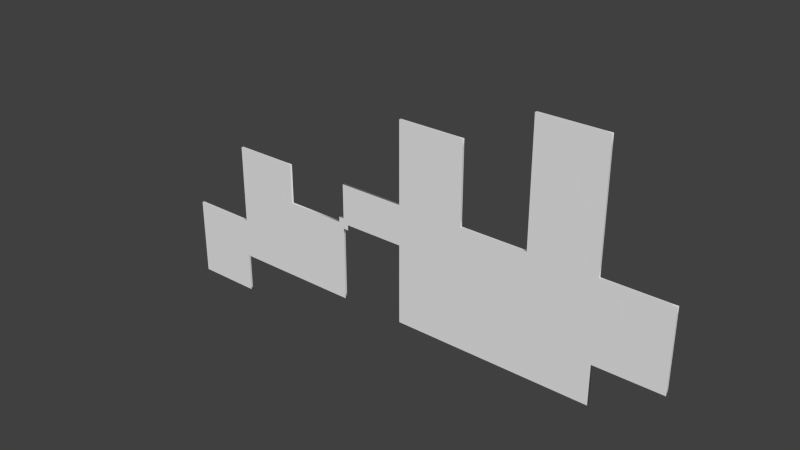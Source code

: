 # Source: map_live_area.blend  (saved by Blender 2.69.0; exported with 4.5.12 LTS)
import bpy
from mathutils import Matrix  # noqa: F401  (used for matrix-valued properties, if any)

bpy.ops.wm.read_factory_settings(use_empty=True)
scene = bpy.context.scene
scene.name = 'Scene'

# ---- collections
col_collection_1 = bpy.data.collections.new('Collection 1'); scene.collection.children.link(col_collection_1)

# ---- world
world_world = bpy.data.worlds.new('World'); scene.world = world_world
world_world.color = (0.05088, 0.05088, 0.05088)
world_world.use_sun_shadow = False
world_world.sun_shadow_jitter_overblur = 0.0
world_world.cycles.sampling_method = 'MANUAL'
world_world.cycles.sample_map_resolution = 256

# ---- meshes
me_mesh = bpy.data.meshes.new('Mesh')
me_mesh.from_pydata([(-44.56, 0.2499, -10.56), (-46.16, 0.2499, -10.56), (-47.87, 0.2499, -10.56), (-49.64, 0.2499, -10.56), (-51.41, 0.2499, -10.56), (-53.12, 0.2499, -10.56), (-54.72, 0.2499, -10.56), (-56.16, 0.2499, -10.56), (-57.37, 0.2499, -10.56), (-58.31, 0.2499, -10.56), (-58.91, 0.2499, -10.56), (-59.12, 0.2499, -10.56), (-59.12, 0.2499, -12.16), (-59.12, 0.2499, -13.76), (-59.12, 0.2499, -15.36), (-59.12, 0.2499, -16.96), (-59.12, 0.2499, -18.56), (-59.12, 0.2499, -20.16), (-59.12, 0.2499, -21.76), (-59.12, 0.2499, -23.36), (-59.12, 0.2499, -24.96), (-59.12, 0.2499, -26.56), (-59.12, 0.2499, -28.16), (-59.12, 0.2499, -29.76), (-43.12, 0.2499, -29.76), (-43.12, 0.2499, -28.9), (-43.12, 0.2499, -27.94), (-43.12, 0.2499, -26.91), (-43.12, 0.2499, -25.85), (-43.12, 0.2499, -24.79), (-43.12, 0.2499, -23.76), (-43.12, 0.2499, -22.8), (-43.12, 0.2499, -21.94), (-43.12, 0.2499, -21.21), (-43.12, 0.2499, -20.65), (-43.12, 0.2499, -20.29), (-43.12, 0.2499, -20.16), (-40.45, 0.2499, -20.16), (-37.79, 0.2499, -20.16), (-35.12, 0.2499, -20.16), (-32.45, 0.2499, -20.16), (-29.79, 0.2499, -20.16), (-27.12, 0.2499, -20.16), (-24.45, 0.2499, -20.16), (-21.79, 0.25, -20.16), (-19.12, 0.25, -20.16), (-16.45, 0.25, -20.16), (-13.79, 0.25, -20.16), (-11.12, 0.25, -20.16), (-11.12, 0.25, -18.67), (-11.12, 0.25, -17.18), (-11.12, 0.25, -15.69), (-11.12, 0.25, -14.19), (-11.12, 0.25, -12.7), (-11.12, 0.25, -11.21), (-11.12, 0.25, -9.716), (-11.12, 0.25, -8.224), (-11.12, 0.25, -6.731), (-11.12, 0.25, -5.239), (-11.12, 0.25, -3.746), (-11.12, 0.25, -2.254), (-9.83, 0.25, -2.254), (-9.83, 0.25, -0.9635), (-8.511, 0.25, -0.9635), (-7.038, 0.25, -0.9635), (-5.463, 0.25, -0.9635), (-3.837, 0.25, -0.9635), (-2.212, 0.25, -0.9635), (-0.6368, 0.25, -0.9635), (0.8359, 0.25, -0.9635), (2.155, 0.25, -0.9635), (3.27, 0.25, -0.9635), (4.13, 0.25, -0.9635), (4.684, 0.25, -0.9635), (4.879, 0.25, -0.9635), (4.879, 0.25, -2.563), (4.879, 0.25, -4.163), (4.879, 0.25, -5.763), (4.879, 0.25, -7.363), (4.879, 0.25, -8.963), (4.879, 0.25, -10.56), (4.879, 0.25, -12.16), (4.879, 0.25, -13.76), (4.879, 0.25, -15.36), (4.879, 0.25, -16.96), (4.879, 0.25, -18.56), (4.879, 0.25, -20.16), (8.879, 0.25, -20.16), (12.88, 0.25, -20.16), (16.88, 0.25, -20.16), (20.88, 0.25, -20.16), (24.88, 0.25, -20.16), (28.88, 0.25, -20.16), (32.88, 0.25, -20.16), (36.88, 0.25, -20.16), (40.88, 0.25, -20.16), (44.88, 0.25, -20.16), (48.88, 0.25, -20.16), (52.88, 0.25, -20.16), (52.88, 0.25, -10.56), (54.31, 0.25, -10.56), (55.92, 0.25, -10.56), (57.63, 0.25, -10.56), (59.4, 0.25, -10.56), (61.17, 0.25, -10.56), (62.88, 0.25, -10.56), (64.48, 0.25, -10.56), (65.92, 0.25, -10.56), (67.13, 0.25, -10.56), (68.06, 0.25, -10.56), (68.67, 0.25, -10.56), (68.88, 0.25, -10.56), (68.88, 0.25, -8.963), (68.88, 0.25, -7.363), (68.88, 0.25, -5.763), (68.88, 0.25, -4.163), (68.88, 0.25, -2.563), (68.88, 0.25, -0.9634), (68.88, 0.25, 0.6366), (68.88, 0.25, 2.237), (68.88, 0.25, 3.837), (68.88, 0.25, 5.437), (68.88, 0.25, 7.037), (68.88, 0.25, 8.637), (67.44, 0.25, 8.637), (65.84, 0.25, 8.637), (64.13, 0.25, 8.637), (62.36, 0.25, 8.637), (60.59, 0.25, 8.637), (58.88, 0.25, 8.637), (57.28, 0.25, 8.637), (55.84, 0.25, 8.637), (54.63, 0.25, 8.637), (53.69, 0.25, 8.637), (53.09, 0.25, 8.637), (52.88, 0.25, 8.637), (52.88, 0.25, 11.04), (52.88, 0.25, 13.44), (52.88, 0.25, 15.84), (52.88, 0.25, 18.24), (52.88, 0.25, 20.64), (52.88, 0.25, 23.04), (52.88, 0.25, 25.44), (52.88, 0.25, 27.84), (52.88, 0.25, 30.24), (52.88, 0.25, 32.64), (52.88, 0.25, 35.04), (52.88, 0.25, 37.44), (51.44, 0.25, 37.44), (49.84, 0.25, 37.44), (48.13, 0.25, 37.44), (46.36, 0.25, 37.44), (44.59, 0.25, 37.44), (42.88, 0.25, 37.44), (41.28, 0.25, 37.44), (39.84, 0.25, 37.44), (38.63, 0.25, 37.44), (37.69, 0.25, 37.44), (37.09, 0.25, 37.44), (36.88, 0.25, 37.44), (36.88, 0.25, 35.04), (36.88, 0.25, 32.64), (36.88, 0.25, 30.24), (36.88, 0.25, 27.84), (36.88, 0.25, 25.44), (36.88, 0.25, 23.04), (36.88, 0.25, 20.64), (36.88, 0.25, 18.24), (36.88, 0.25, 15.84), (36.88, 0.25, 13.44), (36.88, 0.25, 11.04), (36.88, 0.25, 8.637), (35.44, 0.25, 8.637), (33.84, 0.25, 8.637), (32.13, 0.25, 8.637), (30.36, 0.25, 8.637), (28.59, 0.25, 8.637), (26.88, 0.25, 8.637), (25.28, 0.25, 8.637), (23.84, 0.25, 8.637), (22.63, 0.25, 8.637), (21.69, 0.25, 8.637), (21.09, 0.25, 8.637), (20.88, 0.25, 8.637), (20.88, 0.25, 10.24), (20.88, 0.25, 11.84), (20.88, 0.25, 13.44), (20.88, 0.25, 15.04), (20.88, 0.25, 16.64), (20.88, 0.25, 18.24), (20.88, 0.25, 19.84), (20.88, 0.25, 21.44), (20.88, 0.25, 23.04), (20.88, 0.25, 24.64), (20.88, 0.25, 26.24), (20.88, 0.25, 27.84), (19.44, 0.25, 27.84), (17.84, 0.25, 27.84), (16.13, 0.25, 27.84), (14.36, 0.25, 27.84), (12.59, 0.25, 27.84), (10.88, 0.25, 27.84), (9.278, 0.25, 27.84), (7.842, 0.25, 27.84), (6.629, 0.25, 27.84), (5.694, 0.25, 27.84), (5.092, 0.25, 27.84), (4.879, 0.25, 27.84), (4.879, 0.25, 26.24), (4.879, 0.25, 24.64), (4.879, 0.25, 23.04), (4.879, 0.25, 21.44), (4.879, 0.25, 19.84), (4.879, 0.25, 18.24), (4.879, 0.25, 16.64), (4.879, 0.25, 15.04), (4.879, 0.25, 13.44), (4.879, 0.25, 11.84), (4.879, 0.25, 10.24), (4.879, 0.25, 8.637), (-11.12, 0.2499, 8.637), (-11.12, 0.25, 0.3271), (-12.41, 0.25, 0.3271), (-12.41, 0.25, -0.9635), (-27.12, 0.2499, -0.9635), (-27.12, 0.2499, 8.637), (-28.56, 0.2499, 8.637), (-30.16, 0.2499, 8.637), (-31.87, 0.2499, 8.637), (-33.64, 0.2499, 8.637), (-35.41, 0.2499, 8.637), (-37.12, 0.2499, 8.637), (-38.72, 0.2499, 8.637), (-40.16, 0.2499, 8.637), (-41.37, 0.2499, 8.637), (-42.31, 0.2499, 8.637), (-42.91, 0.2499, 8.637), (-43.12, 0.2499, 8.637), (-43.12, 0.2499, 7.037), (-43.12, 0.2499, 5.437), (-43.12, 0.2499, 3.837), (-43.12, 0.2499, 2.237), (-43.12, 0.2499, 0.6365), (-43.12, 0.2499, -0.9635), (-43.12, 0.2499, -2.563), (-43.12, 0.2499, -4.163), (-43.12, 0.2499, -5.763), (-43.12, 0.2499, -7.363), (-43.12, 0.2499, -8.963), (-43.12, 0.2499, -10.56), (-44.56, -0.25, -10.56), (-46.16, -0.25, -10.56), (-47.87, -0.25, -10.56), (-49.64, -0.25, -10.56), (-51.41, -0.25, -10.56), (-53.12, -0.25, -10.56), (-54.72, -0.25, -10.56), (-56.16, -0.25, -10.56), (-57.37, -0.25, -10.56), (-58.31, -0.25, -10.56), (-58.91, -0.25, -10.56), (-59.12, -0.25, -10.56), (-59.12, -0.25, -12.16), (-59.12, -0.25, -13.76), (-59.12, -0.25, -15.36), (-59.12, -0.25, -16.96), (-59.12, -0.25, -18.56), (-59.12, -0.25, -20.16), (-59.12, -0.25, -21.76), (-59.12, -0.25, -23.36), (-59.12, -0.25, -24.96), (-59.12, -0.25, -26.56), (-59.12, -0.25, -28.16), (-59.12, -0.25, -29.76), (-43.12, -0.25, -29.76), (-43.12, -0.25, -28.9), (-43.12, -0.25, -27.94), (-43.12, -0.25, -26.91), (-43.12, -0.25, -25.85), (-43.12, -0.25, -24.79), (-43.12, -0.25, -23.76), (-43.12, -0.25, -22.8), (-43.12, -0.25, -21.94), (-43.12, -0.25, -21.21), (-43.12, -0.25, -20.65), (-43.12, -0.25, -20.29), (-43.12, -0.25, -20.16), (-40.45, -0.25, -20.16), (-37.79, -0.25, -20.16), (-35.12, -0.25, -20.16), (-32.45, -0.25, -20.16), (-29.79, -0.25, -20.16), (-27.12, -0.25, -20.16), (-24.45, -0.25, -20.16), (-21.79, -0.25, -20.16), (-19.12, -0.25, -20.16), (-16.45, -0.25, -20.16), (-13.79, -0.25, -20.16), (-11.12, -0.25, -20.16), (-11.12, -0.25, -18.67), (-11.12, -0.25, -17.18), (-11.12, -0.25, -15.69), (-11.12, -0.25, -14.19), (-11.12, -0.25, -12.7), (-11.12, -0.25, -11.21), (-11.12, -0.25, -9.716), (-11.12, -0.25, -8.224), (-11.12, -0.25, -6.731), (-11.12, -0.25, -5.239), (-11.12, -0.25, -3.746), (-11.12, -0.25, -2.254), (-9.83, -0.25, -2.254), (-9.83, -0.25, -0.9635), (-8.511, -0.25, -0.9635), (-7.038, -0.25, -0.9635), (-5.463, -0.25, -0.9635), (-3.837, -0.25, -0.9635), (-2.212, -0.25, -0.9635), (-0.6368, -0.25, -0.9635), (0.8359, -0.25, -0.9635), (2.155, -0.25, -0.9635), (3.27, -0.25, -0.9635), (4.13, -0.25, -0.9635), (4.684, -0.25, -0.9635), (4.879, -0.25, -0.9635), (4.879, -0.25, -2.563), (4.879, -0.25, -4.163), (4.879, -0.25, -5.763), (4.879, -0.25, -7.363), (4.879, -0.25, -8.963), (4.879, -0.25, -10.56), (4.879, -0.25, -12.16), (4.879, -0.25, -13.76), (4.879, -0.25, -15.36), (4.879, -0.25, -16.96), (4.879, -0.25, -18.56), (4.879, -0.2499, -20.16), (8.879, -0.2499, -20.16), (12.88, -0.2499, -20.16), (16.88, -0.2499, -20.16), (20.88, -0.2499, -20.16), (24.88, -0.2499, -20.16), (28.88, -0.2499, -20.16), (32.88, -0.2499, -20.16), (36.88, -0.2499, -20.16), (40.88, -0.2499, -20.16), (44.88, -0.2499, -20.16), (48.88, -0.2499, -20.16), (52.88, -0.2499, -20.16), (52.88, -0.2499, -10.56), (54.31, -0.2499, -10.56), (55.92, -0.2499, -10.56), (57.63, -0.2499, -10.56), (59.4, -0.2499, -10.56), (61.17, -0.2499, -10.56), (62.88, -0.2499, -10.56), (64.48, -0.2499, -10.56), (65.92, -0.2499, -10.56), (67.13, -0.2499, -10.56), (68.06, -0.2499, -10.56), (68.67, -0.2499, -10.56), (68.88, -0.2499, -10.56), (68.88, -0.2499, -8.963), (68.88, -0.2499, -7.363), (68.88, -0.2499, -5.763), (68.88, -0.2499, -4.163), (68.88, -0.2499, -2.563), (68.88, -0.2499, -0.9634), (68.88, -0.2499, 0.6366), (68.88, -0.2499, 2.237), (68.88, -0.2499, 3.837), (68.88, -0.2499, 5.437), (68.88, -0.2499, 7.037), (68.88, -0.2499, 8.637), (67.44, -0.2499, 8.637), (65.84, -0.2499, 8.637), (64.13, -0.2499, 8.637), (62.36, -0.2499, 8.637), (60.59, -0.2499, 8.637), (58.88, -0.2499, 8.637), (57.28, -0.2499, 8.637), (55.84, -0.2499, 8.637), (54.63, -0.2499, 8.637), (53.69, -0.2499, 8.637), (53.09, -0.2499, 8.637), (52.88, -0.2499, 8.637), (52.88, -0.2499, 11.04), (52.88, -0.2499, 13.44), (52.88, -0.2499, 15.84), (52.88, -0.2499, 18.24), (52.88, -0.2499, 20.64), (52.88, -0.2499, 23.04), (52.88, -0.2499, 25.44), (52.88, -0.2499, 27.84), (52.88, -0.2499, 30.24), (52.88, -0.2499, 32.64), (52.88, -0.2499, 35.04), (52.88, -0.2499, 37.44), (51.44, -0.2499, 37.44), (49.84, -0.2499, 37.44), (48.13, -0.2499, 37.44), (46.36, -0.2499, 37.44), (44.59, -0.2499, 37.44), (42.88, -0.2499, 37.44), (41.28, -0.2499, 37.44), (39.84, -0.2499, 37.44), (38.63, -0.2499, 37.44), (37.69, -0.2499, 37.44), (37.09, -0.2499, 37.44), (36.88, -0.2499, 37.44), (36.88, -0.2499, 35.04), (36.88, -0.2499, 32.64), (36.88, -0.2499, 30.24), (36.88, -0.2499, 27.84), (36.88, -0.2499, 25.44), (36.88, -0.2499, 23.04), (36.88, -0.2499, 20.64), (36.88, -0.2499, 18.24), (36.88, -0.2499, 15.84), (36.88, -0.2499, 13.44), (36.88, -0.2499, 11.04), (36.88, -0.2499, 8.637), (35.44, -0.2499, 8.637), (33.84, -0.2499, 8.637), (32.13, -0.2499, 8.637), (30.36, -0.2499, 8.637), (28.59, -0.2499, 8.637), (26.88, -0.2499, 8.637), (25.28, -0.2499, 8.637), (23.84, -0.2499, 8.637), (22.63, -0.2499, 8.637), (21.69, -0.2499, 8.637), (21.09, -0.2499, 8.637), (20.88, -0.2499, 8.637), (20.88, -0.2499, 10.24), (20.88, -0.2499, 11.84), (20.88, -0.2499, 13.44), (20.88, -0.25, 15.04), (20.88, -0.25, 16.64), (20.88, -0.25, 18.24), (20.88, -0.25, 19.84), (20.88, -0.25, 21.44), (20.88, -0.25, 23.04), (20.88, -0.25, 24.64), (20.88, -0.25, 26.24), (20.88, -0.25, 27.84), (19.44, -0.25, 27.84), (17.84, -0.25, 27.84), (16.13, -0.25, 27.84), (14.36, -0.25, 27.84), (12.59, -0.25, 27.84), (10.88, -0.25, 27.84), (9.278, -0.25, 27.84), (7.842, -0.25, 27.84), (6.629, -0.25, 27.84), (5.694, -0.25, 27.84), (5.092, -0.25, 27.84), (4.879, -0.25, 27.84), (4.879, -0.25, 26.24), (4.879, -0.25, 24.64), (4.879, -0.25, 23.04), (4.879, -0.25, 21.44), (4.879, -0.25, 19.84), (4.879, -0.25, 18.24), (4.879, -0.25, 16.64), (4.879, -0.25, 15.04), (4.879, -0.25, 13.44), (4.879, -0.25, 11.84), (4.879, -0.25, 10.24), (4.879, -0.25, 8.637), (-11.12, -0.25, 8.637), (-11.12, -0.25, 0.3271), (-12.41, -0.25, 0.3271), (-12.41, -0.25, -0.9635), (-27.12, -0.25, -0.9635), (-27.12, -0.25, 8.637), (-28.56, -0.25, 8.637), (-30.16, -0.25, 8.637), (-31.87, -0.25, 8.637), (-33.64, -0.25, 8.637), (-35.41, -0.25, 8.637), (-37.12, -0.25, 8.637), (-38.72, -0.25, 8.637), (-40.16, -0.25, 8.637), (-41.37, -0.25, 8.637), (-42.31, -0.25, 8.637), (-42.91, -0.25, 8.637), (-43.12, -0.25, 8.637), (-43.12, -0.25, 7.037), (-43.12, -0.25, 5.437), (-43.12, -0.25, 3.837), (-43.12, -0.25, 2.237), (-43.12, -0.25, 0.6365), (-43.12, -0.25, -0.9635), (-43.12, -0.25, -2.563), (-43.12, -0.25, -4.163), (-43.12, -0.25, -5.763), (-43.12, -0.25, -7.363), (-43.12, -0.25, -8.963), (-43.12, -0.25, -10.56), (-44.56, -0.25, -10.56), (-44.56, 0.2499, -10.56), (-46.16, -0.25, -10.56), (-46.16, 0.2499, -10.56), (-47.87, -0.25, -10.56), (-47.87, 0.2499, -10.56), (-49.64, -0.25, -10.56), (-49.64, 0.2499, -10.56), (-51.41, -0.25, -10.56), (-51.41, 0.2499, -10.56), (-53.12, -0.25, -10.56), (-53.12, 0.2499, -10.56), (-54.72, -0.25, -10.56), (-54.72, 0.2499, -10.56), (-56.16, -0.25, -10.56), (-56.16, 0.2499, -10.56), (-57.37, -0.25, -10.56), (-57.37, 0.2499, -10.56), (-58.31, -0.25, -10.56), (-58.31, 0.2499, -10.56), (-58.91, -0.25, -10.56), (-58.91, 0.2499, -10.56), (-59.12, -0.25, -10.56), (-59.12, 0.2499, -10.56), (-59.12, -0.25, -12.16), (-59.12, 0.2499, -12.16), (-59.12, -0.25, -13.76), (-59.12, 0.2499, -13.76), (-59.12, -0.25, -15.36), (-59.12, 0.2499, -15.36), (-59.12, -0.25, -16.96), (-59.12, 0.2499, -16.96), (-59.12, -0.25, -18.56), (-59.12, 0.2499, -18.56), (-59.12, -0.25, -20.16), (-59.12, 0.2499, -20.16), (-59.12, -0.25, -21.76), (-59.12, 0.2499, -21.76), (-59.12, -0.25, -23.36), (-59.12, 0.2499, -23.36), (-59.12, -0.25, -24.96), (-59.12, 0.2499, -24.96), (-59.12, -0.25, -26.56), (-59.12, 0.2499, -26.56), (-59.12, -0.25, -28.16), (-59.12, 0.2499, -28.16), (-59.12, -0.25, -29.76), (-59.12, 0.2499, -29.76), (-43.12, -0.25, -29.76), (-43.12, 0.2499, -29.76), (-43.12, -0.25, -28.9), (-43.12, 0.2499, -28.9), (-43.12, -0.25, -27.94), (-43.12, 0.2499, -27.94), (-43.12, -0.25, -26.91), (-43.12, 0.2499, -26.91), (-43.12, -0.25, -25.85), (-43.12, 0.2499, -25.85), (-43.12, -0.25, -24.79), (-43.12, 0.2499, -24.79), (-43.12, -0.25, -23.76), (-43.12, 0.2499, -23.76), (-43.12, -0.25, -22.8), (-43.12, 0.2499, -22.8), (-43.12, -0.25, -21.94), (-43.12, 0.2499, -21.94), (-43.12, -0.25, -21.21), (-43.12, 0.2499, -21.21), (-43.12, -0.25, -20.65), (-43.12, 0.2499, -20.65), (-43.12, -0.25, -20.29), (-43.12, 0.2499, -20.29), (-43.12, -0.25, -20.16), (-43.12, 0.2499, -20.16), (-40.45, -0.25, -20.16), (-40.45, 0.2499, -20.16), (-37.79, -0.25, -20.16), (-37.79, 0.2499, -20.16), (-35.12, -0.25, -20.16), (-35.12, 0.2499, -20.16), (-32.45, -0.25, -20.16), (-32.45, 0.2499, -20.16), (-29.79, -0.25, -20.16), (-29.79, 0.2499, -20.16), (-27.12, -0.25, -20.16), (-27.12, 0.2499, -20.16), (-24.45, -0.25, -20.16), (-24.45, 0.2499, -20.16), (-21.79, -0.25, -20.16), (-21.79, 0.25, -20.16), (-19.12, -0.25, -20.16), (-19.12, 0.25, -20.16), (-16.45, -0.25, -20.16), (-16.45, 0.25, -20.16), (-13.79, -0.25, -20.16), (-13.79, 0.25, -20.16), (-11.12, -0.25, -20.16), (-11.12, 0.25, -20.16), (-11.12, -0.25, -18.67), (-11.12, 0.25, -18.67), (-11.12, -0.25, -17.18), (-11.12, 0.25, -17.18), (-11.12, -0.25, -15.69), (-11.12, 0.25, -15.69), (-11.12, -0.25, -14.19), (-11.12, 0.25, -14.19), (-11.12, -0.25, -12.7), (-11.12, 0.25, -12.7), (-11.12, -0.25, -11.21), (-11.12, 0.25, -11.21), (-11.12, -0.25, -9.716), (-11.12, 0.25, -9.716), (-11.12, -0.25, -8.224), (-11.12, 0.25, -8.224), (-11.12, -0.25, -6.731), (-11.12, 0.25, -6.731), (-11.12, -0.25, -5.239), (-11.12, 0.25, -5.239), (-11.12, -0.25, -3.746), (-11.12, 0.25, -3.746), (-11.12, -0.25, -2.254), (-11.12, 0.25, -2.254), (-9.83, -0.25, -2.254), (-9.83, 0.25, -2.254), (-9.83, -0.25, -0.9635), (-9.83, 0.25, -0.9635), (-8.511, -0.25, -0.9635), (-8.511, 0.25, -0.9635), (-7.038, -0.25, -0.9635), (-7.038, 0.25, -0.9635), (-5.463, -0.25, -0.9635), (-5.463, 0.25, -0.9635), (-3.837, -0.25, -0.9635), (-3.837, 0.25, -0.9635), (-2.212, -0.25, -0.9635), (-2.212, 0.25, -0.9635), (-0.6368, -0.25, -0.9635), (-0.6368, 0.25, -0.9635), (0.8359, -0.25, -0.9635), (0.8359, 0.25, -0.9635), (2.155, -0.25, -0.9635), (2.155, 0.25, -0.9635), (3.27, -0.25, -0.9635), (3.27, 0.25, -0.9635), (4.13, -0.25, -0.9635), (4.13, 0.25, -0.9635), (4.684, -0.25, -0.9635), (4.684, 0.25, -0.9635), (4.879, -0.25, -0.9635), (4.879, 0.25, -0.9635), (4.879, -0.25, -2.563), (4.879, 0.25, -2.563), (4.879, -0.25, -4.163), (4.879, 0.25, -4.163), (4.879, -0.25, -5.763), (4.879, 0.25, -5.763), (4.879, -0.25, -7.363), (4.879, 0.25, -7.363), (4.879, -0.25, -8.963), (4.879, 0.25, -8.963), (4.879, -0.25, -10.56), (4.879, 0.25, -10.56), (4.879, -0.25, -12.16), (4.879, 0.25, -12.16), (4.879, -0.25, -13.76), (4.879, 0.25, -13.76), (4.879, -0.25, -15.36), (4.879, 0.25, -15.36), (4.879, -0.25, -16.96), (4.879, 0.25, -16.96), (4.879, -0.25, -18.56), (4.879, 0.25, -18.56), (4.879, -0.2499, -20.16), (4.879, 0.25, -20.16), (8.879, -0.2499, -20.16), (8.879, 0.25, -20.16), (12.88, -0.2499, -20.16), (12.88, 0.25, -20.16), (16.88, -0.2499, -20.16), (16.88, 0.25, -20.16), (20.88, -0.2499, -20.16), (20.88, 0.25, -20.16), (24.88, -0.2499, -20.16), (24.88, 0.25, -20.16), (28.88, -0.2499, -20.16), (28.88, 0.25, -20.16), (32.88, -0.2499, -20.16), (32.88, 0.25, -20.16), (36.88, -0.2499, -20.16), (36.88, 0.25, -20.16), (40.88, -0.2499, -20.16), (40.88, 0.25, -20.16), (44.88, -0.2499, -20.16), (44.88, 0.25, -20.16), (48.88, -0.2499, -20.16), (48.88, 0.25, -20.16), (52.88, -0.2499, -20.16), (52.88, 0.25, -20.16), (52.88, -0.2499, -10.56), (52.88, 0.25, -10.56), (54.31, -0.2499, -10.56), (54.31, 0.25, -10.56), (55.92, -0.2499, -10.56), (55.92, 0.25, -10.56), (57.63, -0.2499, -10.56), (57.63, 0.25, -10.56), (59.4, -0.2499, -10.56), (59.4, 0.25, -10.56), (61.17, -0.2499, -10.56), (61.17, 0.25, -10.56), (62.88, -0.2499, -10.56), (62.88, 0.25, -10.56), (64.48, -0.2499, -10.56), (64.48, 0.25, -10.56), (65.92, -0.2499, -10.56), (65.92, 0.25, -10.56), (67.13, -0.2499, -10.56), (67.13, 0.25, -10.56), (68.06, -0.2499, -10.56), (68.06, 0.25, -10.56), (68.67, -0.2499, -10.56), (68.67, 0.25, -10.56), (68.88, -0.2499, -10.56), (68.88, 0.25, -10.56), (68.88, -0.2499, -8.963), (68.88, 0.25, -8.963), (68.88, -0.2499, -7.363), (68.88, 0.25, -7.363), (68.88, -0.2499, -5.763), (68.88, 0.25, -5.763), (68.88, -0.2499, -4.163), (68.88, 0.25, -4.163), (68.88, -0.2499, -2.563), (68.88, 0.25, -2.563), (68.88, -0.2499, -0.9634), (68.88, 0.25, -0.9634), (68.88, -0.2499, 0.6366), (68.88, 0.25, 0.6366), (68.88, -0.2499, 2.237), (68.88, 0.25, 2.237), (68.88, -0.2499, 3.837), (68.88, 0.25, 3.837), (68.88, -0.2499, 5.437), (68.88, 0.25, 5.437), (68.88, -0.2499, 7.037), (68.88, 0.25, 7.037), (68.88, -0.2499, 8.637), (68.88, 0.25, 8.637), (67.44, -0.2499, 8.637), (67.44, 0.25, 8.637), (65.84, -0.2499, 8.637), (65.84, 0.25, 8.637), (64.13, -0.2499, 8.637), (64.13, 0.25, 8.637), (62.36, -0.2499, 8.637), (62.36, 0.25, 8.637), (60.59, -0.2499, 8.637), (60.59, 0.25, 8.637), (58.88, -0.2499, 8.637), (58.88, 0.25, 8.637), (57.28, -0.2499, 8.637), (57.28, 0.25, 8.637), (55.84, -0.2499, 8.637), (55.84, 0.25, 8.637), (54.63, -0.2499, 8.637), (54.63, 0.25, 8.637), (53.69, -0.2499, 8.637), (53.69, 0.25, 8.637), (53.09, -0.2499, 8.637), (53.09, 0.25, 8.637), (52.88, -0.2499, 8.637), (52.88, 0.25, 8.637), (52.88, -0.2499, 11.04), (52.88, 0.25, 11.04), (52.88, -0.2499, 13.44), (52.88, 0.25, 13.44), (52.88, -0.2499, 15.84), (52.88, 0.25, 15.84), (52.88, -0.2499, 18.24), (52.88, 0.25, 18.24), (52.88, -0.2499, 20.64), (52.88, 0.25, 20.64), (52.88, -0.2499, 23.04), (52.88, 0.25, 23.04), (52.88, -0.2499, 25.44), (52.88, 0.25, 25.44), (52.88, -0.2499, 27.84), (52.88, 0.25, 27.84), (52.88, -0.2499, 30.24), (52.88, 0.25, 30.24), (52.88, -0.2499, 32.64), (52.88, 0.25, 32.64), (52.88, -0.2499, 35.04), (52.88, 0.25, 35.04), (52.88, -0.2499, 37.44), (52.88, 0.25, 37.44), (51.44, -0.2499, 37.44), (51.44, 0.25, 37.44), (49.84, -0.2499, 37.44), (49.84, 0.25, 37.44), (48.13, -0.2499, 37.44), (48.13, 0.25, 37.44), (46.36, -0.2499, 37.44), (46.36, 0.25, 37.44), (44.59, -0.2499, 37.44), (44.59, 0.25, 37.44), (42.88, -0.2499, 37.44), (42.88, 0.25, 37.44), (41.28, -0.2499, 37.44), (41.28, 0.25, 37.44), (39.84, -0.2499, 37.44), (39.84, 0.25, 37.44), (38.63, -0.2499, 37.44), (38.63, 0.25, 37.44), (37.69, -0.2499, 37.44), (37.69, 0.25, 37.44), (37.09, -0.2499, 37.44), (37.09, 0.25, 37.44), (36.88, -0.2499, 37.44), (36.88, 0.25, 37.44), (36.88, -0.2499, 35.04), (36.88, 0.25, 35.04), (36.88, -0.2499, 32.64), (36.88, 0.25, 32.64), (36.88, -0.2499, 30.24), (36.88, 0.25, 30.24), (36.88, -0.2499, 27.84), (36.88, 0.25, 27.84), (36.88, -0.2499, 25.44), (36.88, 0.25, 25.44), (36.88, -0.2499, 23.04), (36.88, 0.25, 23.04), (36.88, -0.2499, 20.64), (36.88, 0.25, 20.64), (36.88, -0.2499, 18.24), (36.88, 0.25, 18.24), (36.88, -0.2499, 15.84), (36.88, 0.25, 15.84), (36.88, -0.2499, 13.44), (36.88, 0.25, 13.44), (36.88, -0.2499, 11.04), (36.88, 0.25, 11.04), (36.88, -0.2499, 8.637), (36.88, 0.25, 8.637), (35.44, -0.2499, 8.637), (35.44, 0.25, 8.637), (33.84, -0.2499, 8.637), (33.84, 0.25, 8.637), (32.13, -0.2499, 8.637), (32.13, 0.25, 8.637), (30.36, -0.2499, 8.637), (30.36, 0.25, 8.637), (28.59, -0.2499, 8.637), (28.59, 0.25, 8.637), (26.88, -0.2499, 8.637), (26.88, 0.25, 8.637), (25.28, -0.2499, 8.637), (25.28, 0.25, 8.637), (23.84, -0.2499, 8.637), (23.84, 0.25, 8.637), (22.63, -0.2499, 8.637), (22.63, 0.25, 8.637), (21.69, -0.2499, 8.637), (21.69, 0.25, 8.637), (21.09, -0.2499, 8.637), (21.09, 0.25, 8.637), (20.88, -0.2499, 8.637), (20.88, 0.25, 8.637), (20.88, -0.2499, 10.24), (20.88, 0.25, 10.24), (20.88, -0.2499, 11.84), (20.88, 0.25, 11.84), (20.88, -0.2499, 13.44), (20.88, 0.25, 13.44), (20.88, -0.25, 15.04), (20.88, 0.25, 15.04), (20.88, -0.25, 16.64), (20.88, 0.25, 16.64), (20.88, -0.25, 18.24), (20.88, 0.25, 18.24), (20.88, -0.25, 19.84), (20.88, 0.25, 19.84), (20.88, -0.25, 21.44), (20.88, 0.25, 21.44), (20.88, -0.25, 23.04), (20.88, 0.25, 23.04), (20.88, -0.25, 24.64), (20.88, 0.25, 24.64), (20.88, -0.25, 26.24), (20.88, 0.25, 26.24), (20.88, -0.25, 27.84), (20.88, 0.25, 27.84), (19.44, -0.25, 27.84), (19.44, 0.25, 27.84), (17.84, -0.25, 27.84), (17.84, 0.25, 27.84), (16.13, -0.25, 27.84), (16.13, 0.25, 27.84), (14.36, -0.25, 27.84), (14.36, 0.25, 27.84), (12.59, -0.25, 27.84), (12.59, 0.25, 27.84), (10.88, -0.25, 27.84), (10.88, 0.25, 27.84), (9.278, -0.25, 27.84), (9.278, 0.25, 27.84), (7.842, -0.25, 27.84), (7.842, 0.25, 27.84), (6.629, -0.25, 27.84), (6.629, 0.25, 27.84), (5.694, -0.25, 27.84), (5.694, 0.25, 27.84), (5.092, -0.25, 27.84), (5.092, 0.25, 27.84), (4.879, -0.25, 27.84), (4.879, 0.25, 27.84), (4.879, -0.25, 26.24), (4.879, 0.25, 26.24), (4.879, -0.25, 24.64), (4.879, 0.25, 24.64), (4.879, -0.25, 23.04), (4.879, 0.25, 23.04), (4.879, -0.25, 21.44), (4.879, 0.25, 21.44), (4.879, -0.25, 19.84), (4.879, 0.25, 19.84), (4.879, -0.25, 18.24), (4.879, 0.25, 18.24), (4.879, -0.25, 16.64), (4.879, 0.25, 16.64), (4.879, -0.25, 15.04), (4.879, 0.25, 15.04), (4.879, -0.25, 13.44), (4.879, 0.25, 13.44), (4.879, -0.25, 11.84), (4.879, 0.25, 11.84), (4.879, -0.25, 10.24), (4.879, 0.25, 10.24), (4.879, -0.25, 8.637), (4.879, 0.25, 8.637), (-11.12, -0.25, 8.637), (-11.12, 0.2499, 8.637), (-11.12, -0.25, 0.3271), (-11.12, 0.25, 0.3271), (-12.41, -0.25, 0.3271), (-12.41, 0.25, 0.3271), (-12.41, -0.25, -0.9635), (-12.41, 0.25, -0.9635), (-27.12, -0.25, -0.9635), (-27.12, 0.2499, -0.9635), (-27.12, -0.25, 8.637), (-27.12, 0.2499, 8.637), (-28.56, -0.25, 8.637), (-28.56, 0.2499, 8.637), (-30.16, -0.25, 8.637), (-30.16, 0.2499, 8.637), (-31.87, -0.25, 8.637), (-31.87, 0.2499, 8.637), (-33.64, -0.25, 8.637), (-33.64, 0.2499, 8.637), (-35.41, -0.25, 8.637), (-35.41, 0.2499, 8.637), (-37.12, -0.25, 8.637), (-37.12, 0.2499, 8.637), (-38.72, -0.25, 8.637), (-38.72, 0.2499, 8.637), (-40.16, -0.25, 8.637), (-40.16, 0.2499, 8.637), (-41.37, -0.25, 8.637), (-41.37, 0.2499, 8.637), (-42.31, -0.25, 8.637), (-42.31, 0.2499, 8.637), (-42.91, -0.25, 8.637), (-42.91, 0.2499, 8.637), (-43.12, -0.25, 8.637), (-43.12, 0.2499, 8.637), (-43.12, -0.25, 7.037), (-43.12, 0.2499, 7.037), (-43.12, -0.25, 5.437), (-43.12, 0.2499, 5.437), (-43.12, -0.25, 3.837), (-43.12, 0.2499, 3.837), (-43.12, -0.25, 2.237), (-43.12, 0.2499, 2.237), (-43.12, -0.25, 0.6365), (-43.12, 0.2499, 0.6365), (-43.12, -0.25, -0.9635), (-43.12, 0.2499, -0.9635), (-43.12, -0.25, -2.563), (-43.12, 0.2499, -2.563), (-43.12, -0.25, -4.163), (-43.12, 0.2499, -4.163), (-43.12, -0.25, -5.763), (-43.12, 0.2499, -5.763), (-43.12, -0.25, -7.363), (-43.12, 0.2499, -7.363), (-43.12, -0.25, -8.963), (-43.12, 0.2499, -8.963), (-43.12, -0.25, -10.56), (-43.12, 0.2499, -10.56)], [], [(146, 148, 147), (146, 149, 148), (146, 150, 149), (146, 151, 150), (146, 152, 151), (146, 153, 152), (146, 154, 153), (146, 155, 154), (146, 156, 155), (146, 157, 156), (146, 158, 157), (146, 159, 158), (146, 160, 159), (146, 161, 160), (145, 161, 146), (145, 162, 161), (144, 162, 145), (144, 163, 162), (143, 163, 144), (143, 164, 163), (194, 196, 195), (194, 197, 196), (194, 198, 197), (194, 199, 198), (194, 200, 199), (194, 201, 200), (194, 202, 201), (194, 203, 202), (194, 204, 203), (194, 205, 204), (194, 206, 205), (194, 207, 206), (194, 208, 207), (142, 164, 143), (193, 208, 194), (193, 209, 208), (142, 165, 164), (141, 165, 142), (192, 209, 193), (192, 210, 209), (141, 166, 165), (140, 166, 141), (191, 210, 192), (191, 211, 210), (190, 211, 191), (190, 212, 211), (140, 167, 166), (139, 167, 140), (189, 212, 190), (189, 213, 212), (188, 213, 189), (139, 168, 167), (188, 214, 213), (138, 168, 139), (187, 214, 188), (187, 215, 214), (138, 169, 168), (137, 169, 138), (186, 215, 187), (186, 216, 215), (185, 216, 186), (185, 217, 216), (137, 170, 169), (136, 170, 137), (184, 217, 185), (184, 218, 217), (136, 171, 170), (135, 171, 136), (183, 218, 184), (183, 219, 218), (122, 124, 123), (122, 125, 124), (122, 126, 125), (122, 127, 126), (122, 128, 127), (122, 129, 128), (122, 130, 129), (122, 131, 130), (122, 132, 131), (122, 133, 132), (122, 134, 133), (122, 135, 134), (122, 171, 135), (122, 172, 171), (122, 173, 172), (122, 174, 173), (122, 175, 174), (122, 176, 175), (122, 177, 176), (122, 178, 177), (122, 179, 178), (122, 180, 179), (122, 181, 180), (122, 182, 181), (122, 183, 182), (122, 219, 183), (122, 220, 219), (122, 221, 220), (224, 226, 225), (224, 227, 226), (224, 228, 227), (224, 229, 228), (224, 230, 229), (224, 231, 230), (224, 232, 231), (224, 233, 232), (224, 234, 233), (224, 235, 234), (224, 236, 235), (224, 237, 236), (224, 238, 237), (121, 221, 122), (224, 239, 238), (120, 221, 121), (224, 240, 239), (119, 221, 120), (224, 241, 240), (118, 221, 119), (224, 242, 241), (117, 221, 118), (224, 243, 242), (117, 222, 221), (117, 223, 222), (116, 74, 117), (74, 223, 117), (224, 244, 243), (116, 75, 74), (73, 223, 74), (72, 223, 73), (71, 223, 72), (70, 223, 71), (69, 223, 70), (68, 223, 69), (67, 223, 68), (66, 223, 67), (65, 223, 66), (64, 223, 65), (63, 223, 64), (62, 223, 63), (61, 223, 62), (61, 224, 223), (61, 60, 224), (60, 244, 224), (59, 244, 60), (115, 75, 116), (115, 76, 75), (59, 245, 244), (58, 245, 59), (114, 76, 115), (114, 77, 76), (58, 246, 245), (57, 246, 58), (113, 77, 114), (113, 78, 77), (57, 247, 246), (56, 247, 57), (112, 78, 113), (112, 79, 78), (56, 248, 247), (55, 248, 56), (111, 79, 112), (111, 110, 79), (110, 106, 79), (106, 105, 79), (105, 104, 79), (104, 103, 79), (103, 102, 79), (102, 101, 79), (101, 100, 79), (100, 99, 79), (99, 80, 79), (55, 249, 248), (54, 249, 55), (109, 106, 110), (108, 106, 109), (107, 106, 108), (98, 80, 99), (54, 0, 249), (98, 81, 80), (54, 1, 0), (54, 2, 1), (54, 3, 2), (54, 4, 3), (54, 5, 4), (54, 6, 5), (54, 7, 6), (54, 8, 7), (54, 9, 8), (54, 10, 9), (54, 11, 10), (54, 12, 11), (53, 12, 54), (98, 82, 81), (53, 13, 12), (52, 13, 53), (98, 83, 82), (52, 14, 13), (51, 14, 52), (98, 84, 83), (51, 15, 14), (50, 15, 51), (98, 85, 84), (50, 16, 15), (49, 16, 50), (98, 86, 85), (49, 17, 16), (48, 17, 49), (97, 86, 98), (96, 86, 97), (95, 86, 96), (94, 86, 95), (93, 86, 94), (92, 86, 93), (91, 86, 92), (90, 86, 91), (89, 86, 90), (88, 86, 89), (87, 86, 88), (48, 47, 17), (47, 46, 17), (46, 45, 17), (45, 44, 17), (44, 39, 17), (39, 38, 17), (38, 37, 17), (37, 36, 17), (36, 18, 17), (43, 39, 44), (42, 39, 43), (41, 39, 42), (40, 39, 41), (35, 18, 36), (34, 18, 35), (33, 18, 34), (32, 18, 33), (32, 19, 18), (31, 19, 32), (30, 19, 31), (30, 20, 19), (29, 20, 30), (28, 20, 29), (28, 21, 20), (27, 21, 28), (27, 22, 21), (26, 22, 27), (25, 22, 26), (25, 23, 22), (24, 23, 25), (398, 396, 397), (399, 396, 398), (400, 396, 399), (401, 396, 400), (402, 396, 401), (403, 396, 402), (404, 396, 403), (405, 396, 404), (406, 396, 405), (407, 396, 406), (408, 396, 407), (409, 396, 408), (410, 396, 409), (411, 396, 410), (411, 395, 396), (412, 395, 411), (412, 394, 395), (413, 394, 412), (413, 393, 394), (414, 393, 413), (446, 444, 445), (447, 444, 446), (448, 444, 447), (449, 444, 448), (450, 444, 449), (451, 444, 450), (452, 444, 451), (453, 444, 452), (454, 444, 453), (455, 444, 454), (456, 444, 455), (457, 444, 456), (458, 444, 457), (414, 392, 393), (458, 443, 444), (459, 443, 458), (415, 392, 414), (415, 391, 392), (459, 442, 443), (460, 442, 459), (416, 391, 415), (416, 390, 391), (460, 441, 442), (461, 441, 460), (461, 440, 441), (462, 440, 461), (417, 390, 416), (417, 389, 390), (462, 439, 440), (463, 439, 462), (463, 438, 439), (418, 389, 417), (464, 438, 463), (418, 388, 389), (464, 437, 438), (465, 437, 464), (419, 388, 418), (419, 387, 388), (465, 436, 437), (466, 436, 465), (466, 435, 436), (467, 435, 466), (420, 387, 419), (420, 386, 387), (467, 434, 435), (468, 434, 467), (421, 386, 420), (421, 385, 386), (468, 433, 434), (469, 433, 468), (374, 372, 373), (375, 372, 374), (376, 372, 375), (377, 372, 376), (378, 372, 377), (379, 372, 378), (380, 372, 379), (381, 372, 380), (382, 372, 381), (383, 372, 382), (384, 372, 383), (385, 372, 384), (421, 372, 385), (422, 372, 421), (423, 372, 422), (424, 372, 423), (425, 372, 424), (426, 372, 425), (427, 372, 426), (428, 372, 427), (429, 372, 428), (430, 372, 429), (431, 372, 430), (432, 372, 431), (433, 372, 432), (469, 372, 433), (470, 372, 469), (471, 372, 470), (476, 474, 475), (477, 474, 476), (478, 474, 477), (479, 474, 478), (480, 474, 479), (481, 474, 480), (482, 474, 481), (483, 474, 482), (484, 474, 483), (485, 474, 484), (486, 474, 485), (487, 474, 486), (488, 474, 487), (471, 371, 372), (489, 474, 488), (471, 370, 371), (490, 474, 489), (471, 369, 370), (491, 474, 490), (471, 368, 369), (492, 474, 491), (471, 367, 368), (493, 474, 492), (472, 367, 471), (473, 367, 472), (324, 366, 367), (473, 324, 367), (494, 474, 493), (325, 366, 324), (473, 323, 324), (473, 322, 323), (473, 321, 322), (473, 320, 321), (473, 319, 320), (473, 318, 319), (473, 317, 318), (473, 316, 317), (473, 315, 316), (473, 314, 315), (473, 313, 314), (473, 312, 313), (473, 311, 312), (474, 311, 473), (310, 311, 474), (494, 310, 474), (494, 309, 310), (325, 365, 366), (326, 365, 325), (495, 309, 494), (495, 308, 309), (326, 364, 365), (327, 364, 326), (496, 308, 495), (496, 307, 308), (327, 363, 364), (328, 363, 327), (497, 307, 496), (497, 306, 307), (328, 362, 363), (329, 362, 328), (498, 306, 497), (498, 305, 306), (329, 361, 362), (360, 361, 329), (356, 360, 329), (355, 356, 329), (354, 355, 329), (353, 354, 329), (352, 353, 329), (351, 352, 329), (350, 351, 329), (349, 350, 329), (330, 349, 329), (499, 305, 498), (499, 304, 305), (356, 359, 360), (356, 358, 359), (356, 357, 358), (330, 348, 349), (250, 304, 499), (331, 348, 330), (251, 304, 250), (252, 304, 251), (253, 304, 252), (254, 304, 253), (255, 304, 254), (256, 304, 255), (257, 304, 256), (258, 304, 257), (259, 304, 258), (260, 304, 259), (261, 304, 260), (262, 304, 261), (262, 303, 304), (332, 348, 331), (263, 303, 262), (263, 302, 303), (333, 348, 332), (264, 302, 263), (264, 301, 302), (334, 348, 333), (265, 301, 264), (265, 300, 301), (335, 348, 334), (266, 300, 265), (266, 299, 300), (336, 348, 335), (267, 299, 266), (267, 298, 299), (336, 347, 348), (336, 346, 347), (336, 345, 346), (336, 344, 345), (336, 343, 344), (336, 342, 343), (336, 341, 342), (336, 340, 341), (336, 339, 340), (336, 338, 339), (336, 337, 338), (297, 298, 267), (296, 297, 267), (295, 296, 267), (294, 295, 267), (289, 294, 267), (288, 289, 267), (287, 288, 267), (286, 287, 267), (268, 286, 267), (289, 293, 294), (289, 292, 293), (289, 291, 292), (289, 290, 291), (268, 285, 286), (268, 284, 285), (268, 283, 284), (268, 282, 283), (269, 282, 268), (269, 281, 282), (269, 280, 281), (270, 280, 269), (270, 279, 280), (270, 278, 279), (271, 278, 270), (271, 277, 278), (272, 277, 271), (272, 276, 277), (272, 275, 276), (273, 275, 272), (273, 274, 275), (501, 503, 502, 500), (503, 505, 504, 502), (505, 507, 506, 504), (507, 509, 508, 506), (509, 511, 510, 508), (511, 513, 512, 510), (513, 515, 514, 512), (515, 517, 516, 514), (517, 519, 518, 516), (519, 521, 520, 518), (521, 523, 522, 520), (523, 525, 524, 522), (525, 527, 526, 524), (527, 529, 528, 526), (529, 531, 530, 528), (531, 533, 532, 530), (533, 535, 534, 532), (535, 537, 536, 534), (537, 539, 538, 536), (539, 541, 540, 538), (541, 543, 542, 540), (543, 545, 544, 542), (545, 547, 546, 544), (547, 549, 548, 546), (549, 551, 550, 548), (551, 553, 552, 550), (553, 555, 554, 552), (555, 557, 556, 554), (557, 559, 558, 556), (559, 561, 560, 558), (561, 563, 562, 560), (563, 565, 564, 562), (565, 567, 566, 564), (567, 569, 568, 566), (569, 571, 570, 568), (571, 573, 572, 570), (573, 575, 574, 572), (575, 577, 576, 574), (577, 579, 578, 576), (579, 581, 580, 578), (581, 583, 582, 580), (583, 585, 584, 582), (585, 587, 586, 584), (587, 589, 588, 586), (589, 591, 590, 588), (591, 593, 592, 590), (593, 595, 594, 592), (595, 597, 596, 594), (597, 599, 598, 596), (599, 601, 600, 598), (601, 603, 602, 600), (603, 605, 604, 602), (605, 607, 606, 604), (607, 609, 608, 606), (609, 611, 610, 608), (611, 613, 612, 610), (613, 615, 614, 612), (615, 617, 616, 614), (617, 619, 618, 616), (619, 621, 620, 618), (621, 623, 622, 620), (623, 625, 624, 622), (625, 627, 626, 624), (627, 629, 628, 626), (629, 631, 630, 628), (631, 633, 632, 630), (633, 635, 634, 632), (635, 637, 636, 634), (637, 639, 638, 636), (639, 641, 640, 638), (641, 643, 642, 640), (643, 645, 644, 642), (645, 647, 646, 644), (647, 649, 648, 646), (649, 651, 650, 648), (651, 653, 652, 650), (653, 655, 654, 652), (655, 657, 656, 654), (657, 659, 658, 656), (659, 661, 660, 658), (661, 663, 662, 660), (663, 665, 664, 662), (665, 667, 666, 664), (667, 669, 668, 666), (669, 671, 670, 668), (671, 673, 672, 670), (673, 675, 674, 672), (675, 677, 676, 674), (677, 679, 678, 676), (679, 681, 680, 678), (681, 683, 682, 680), (683, 685, 684, 682), (685, 687, 686, 684), (687, 689, 688, 686), (689, 691, 690, 688), (691, 693, 692, 690), (693, 695, 694, 692), (695, 697, 696, 694), (697, 699, 698, 696), (699, 701, 700, 698), (701, 703, 702, 700), (703, 705, 704, 702), (705, 707, 706, 704), (707, 709, 708, 706), (709, 711, 710, 708), (711, 713, 712, 710), (713, 715, 714, 712), (715, 717, 716, 714), (717, 719, 718, 716), (719, 721, 720, 718), (721, 723, 722, 720), (723, 725, 724, 722), (725, 727, 726, 724), (727, 729, 728, 726), (729, 731, 730, 728), (731, 733, 732, 730), (733, 735, 734, 732), (735, 737, 736, 734), (737, 739, 738, 736), (739, 741, 740, 738), (741, 743, 742, 740), (743, 745, 744, 742), (745, 747, 746, 744), (747, 749, 748, 746), (749, 751, 750, 748), (751, 753, 752, 750), (753, 755, 754, 752), (755, 757, 756, 754), (757, 759, 758, 756), (759, 761, 760, 758), (761, 763, 762, 760), (763, 765, 764, 762), (765, 767, 766, 764), (767, 769, 768, 766), (769, 771, 770, 768), (771, 773, 772, 770), (773, 775, 774, 772), (775, 777, 776, 774), (777, 779, 778, 776), (779, 781, 780, 778), (781, 783, 782, 780), (783, 785, 784, 782), (785, 787, 786, 784), (787, 789, 788, 786), (789, 791, 790, 788), (791, 793, 792, 790), (793, 795, 794, 792), (795, 797, 796, 794), (797, 799, 798, 796), (799, 801, 800, 798), (801, 803, 802, 800), (803, 805, 804, 802), (805, 807, 806, 804), (807, 809, 808, 806), (809, 811, 810, 808), (811, 813, 812, 810), (813, 815, 814, 812), (815, 817, 816, 814), (817, 819, 818, 816), (819, 821, 820, 818), (821, 823, 822, 820), (823, 825, 824, 822), (825, 827, 826, 824), (827, 829, 828, 826), (829, 831, 830, 828), (831, 833, 832, 830), (833, 835, 834, 832), (835, 837, 836, 834), (837, 839, 838, 836), (839, 841, 840, 838), (841, 843, 842, 840), (843, 845, 844, 842), (845, 847, 846, 844), (847, 849, 848, 846), (849, 851, 850, 848), (851, 853, 852, 850), (853, 855, 854, 852), (855, 857, 856, 854), (857, 859, 858, 856), (859, 861, 860, 858), (861, 863, 862, 860), (863, 865, 864, 862), (865, 867, 866, 864), (867, 869, 868, 866), (869, 871, 870, 868), (871, 873, 872, 870), (873, 875, 874, 872), (875, 877, 876, 874), (877, 879, 878, 876), (879, 881, 880, 878), (881, 883, 882, 880), (883, 885, 884, 882), (885, 887, 886, 884), (887, 889, 888, 886), (889, 891, 890, 888), (891, 893, 892, 890), (893, 895, 894, 892), (895, 897, 896, 894), (897, 899, 898, 896), (899, 901, 900, 898), (901, 903, 902, 900), (903, 905, 904, 902), (905, 907, 906, 904), (907, 909, 908, 906), (909, 911, 910, 908), (911, 913, 912, 910), (913, 915, 914, 912), (915, 917, 916, 914), (917, 919, 918, 916), (919, 921, 920, 918), (921, 923, 922, 920), (923, 925, 924, 922), (925, 927, 926, 924), (927, 929, 928, 926), (929, 931, 930, 928), (931, 933, 932, 930), (933, 935, 934, 932), (935, 937, 936, 934), (937, 939, 938, 936), (939, 941, 940, 938), (941, 943, 942, 940), (943, 945, 944, 942), (945, 947, 946, 944), (947, 949, 948, 946), (949, 951, 950, 948), (951, 953, 952, 950), (953, 955, 954, 952), (955, 957, 956, 954), (957, 959, 958, 956), (959, 961, 960, 958), (961, 963, 962, 960), (963, 965, 964, 962), (965, 967, 966, 964), (967, 969, 968, 966), (969, 971, 970, 968), (971, 973, 972, 970), (973, 975, 974, 972), (975, 977, 976, 974), (977, 979, 978, 976), (979, 981, 980, 978), (981, 983, 982, 980), (983, 985, 984, 982), (985, 987, 986, 984), (987, 989, 988, 986), (989, 991, 990, 988), (991, 993, 992, 990), (993, 995, 994, 992), (995, 997, 996, 994), (997, 999, 998, 996), (999, 501, 500, 998)])
me_mesh.polygons.foreach_set('use_smooth', [0, 0, 0, 0, 0, 0, 0, 0, 0, 0, 0, 0, 0, 0, 0, 0, 0, 0, 0, 0, 0, 0, 0, 0, 0, 0, 0, 0, 0, 0, 0, 0, 0, 0, 0, 0, 0, 0, 0, 0, 0, 0, 0, 0, 0, 0, 0, 0, 0, 0, 0, 0, 0, 0, 0, 0, 0, 0, 0, 0, 0, 0, 0, 0, 0, 0, 0, 0, 0, 0, 0, 0, 0, 0, 0, 0, 0, 0, 0, 0, 0, 0, 0, 0, 0, 0, 0, 0, 0, 0, 0, 0, 0, 0, 0, 0, 0, 0, 0, 0, 0, 0, 0, 0, 0, 0, 0, 0, 0, 0, 0, 0, 0, 0, 0, 0, 0, 0, 0, 0, 0, 0, 0, 0, 0, 0, 0, 0, 0, 0, 0, 0, 0, 0, 0, 0, 0, 0, 0, 0, 0, 0, 0, 0, 0, 0, 0, 0, 0, 0, 0, 0, 0, 0, 0, 0, 0, 0, 0, 0, 0, 0, 0, 0, 0, 0, 0, 0, 0, 0, 0, 0, 0, 0, 0, 0, 0, 0, 0, 0, 0, 0, 0, 0, 0, 0, 0, 0, 0, 0, 0, 0, 0, 0, 0, 0, 0, 0, 0, 0, 0, 0, 0, 0, 0, 0, 0, 0, 0, 0, 0, 0, 0, 0, 0, 0, 0, 0, 0, 0, 0, 0, 0, 0, 0, 0, 0, 0, 0, 0, 0, 0, 0, 0, 0, 0, 0, 0, 0, 0, 0, 0, 0, 0, 0, 0, 0, 0, 0, 0, 0, 0, 0, 0, 0, 0, 0, 0, 0, 0, 0, 0, 0, 0, 0, 0, 0, 0, 0, 0, 0, 0, 0, 0, 0, 0, 0, 0, 0, 0, 0, 0, 0, 0, 0, 0, 0, 0, 0, 0, 0, 0, 0, 0, 0, 0, 0, 0, 0, 0, 0, 0, 0, 0, 0, 0, 0, 0, 0, 0, 0, 0, 0, 0, 0, 0, 0, 0, 0, 0, 0, 0, 0, 0, 0, 0, 0, 0, 0, 0, 0, 0, 0, 0, 0, 0, 0, 0, 0, 0, 0, 0, 0, 0, 0, 0, 0, 0, 0, 0, 0, 0, 0, 0, 0, 0, 0, 0, 0, 0, 0, 0, 0, 0, 0, 0, 0, 0, 0, 0, 0, 0, 0, 0, 0, 0, 0, 0, 0, 0, 0, 0, 0, 0, 0, 0, 0, 0, 0, 0, 0, 0, 0, 0, 0, 0, 0, 0, 0, 0, 0, 0, 0, 0, 0, 0, 0, 0, 0, 0, 0, 0, 0, 0, 0, 0, 0, 0, 0, 0, 0, 0, 0, 0, 0, 0, 0, 0, 0, 0, 0, 0, 0, 0, 0, 0, 0, 0, 0, 0, 0, 0, 0, 0, 0, 0, 0, 0, 0, 0, 0, 0, 0, 0, 0, 0, 0, 0, 0, 0, 0, 0, 0, 0, 0, 0, 0, 0, 0, 0, 0, 0, 0, 0, 0, 0, 0, 0, 0, 0, 0, 0, 0, 0, 0, 0, 0, 0, 0, 0, 0, 0, 0, 0, 0, 0, 1, 1, 1, 1, 1, 1, 1, 1, 1, 1, 1, 1, 1, 1, 1, 1, 1, 1, 1, 1, 1, 1, 1, 1, 1, 1, 1, 1, 1, 1, 1, 1, 1, 1, 1, 1, 1, 1, 1, 1, 1, 1, 1, 1, 1, 1, 1, 1, 1, 1, 1, 1, 1, 1, 1, 1, 1, 1, 1, 1, 1, 1, 1, 1, 1, 1, 1, 1, 1, 1, 1, 1, 1, 1, 1, 1, 1, 1, 1, 1, 1, 1, 1, 1, 1, 1, 1, 1, 1, 1, 1, 1, 1, 1, 1, 1, 1, 1, 1, 1, 1, 1, 1, 1, 1, 1, 1, 1, 1, 1, 1, 1, 1, 1, 1, 1, 1, 1, 1, 1, 1, 1, 1, 1, 1, 1, 1, 1, 1, 1, 1, 1, 1, 1, 1, 1, 1, 1, 1, 1, 1, 1, 1, 1, 1, 1, 1, 1, 1, 1, 1, 1, 1, 1, 1, 1, 1, 1, 1, 1, 1, 1, 1, 1, 1, 1, 1, 1, 1, 1, 1, 1, 1, 1, 1, 1, 1, 1, 1, 1, 1, 1, 1, 1, 1, 1, 1, 1, 1, 1, 1, 1, 1, 1, 1, 1, 1, 1, 1, 1, 1, 1, 1, 1, 1, 1, 1, 1, 1, 1, 1, 1, 1, 1, 1, 1, 1, 1, 1, 1, 1, 1, 1, 1, 1, 1, 1, 1, 1, 1, 1, 1, 1, 1, 1, 1, 1, 1, 1, 1, 1, 1, 1, 1, 1, 1, 1, 1, 1, 1])
me_mesh.use_remesh_preserve_volume = False
me_mesh.use_remesh_preserve_attributes = False
me_mesh.use_mirror_vertex_groups = False
me_mesh.update()

# ---- objects
ob_curve = bpy.data.objects.new('Curve', me_mesh)

# ---- transforms, parenting, visibility, modifiers, constraints
ob_curve.location = (0.0, 0.0, 0.0)
ob_curve.lineart.crease_threshold = 0.0

# ---- collection membership
col_collection_1.objects.link(ob_curve)

# ---- scene / render settings (as saved in the file)
scene.frame_start = 1; scene.frame_end = 250; scene.frame_set(1)
scene.render.engine = 'BLENDER_EEVEE_NEXT'
scene.render.image_settings.compression = 90
scene.render.resolution_percentage = 50
scene.render.dither_intensity = 0.0
scene.cycles.use_denoising = False
scene.cycles.samples = 10
scene.cycles.sampling_pattern = 'TABULATED_SOBOL'
scene.cycles.light_sampling_threshold = 0.0
scene.cycles.use_adaptive_sampling = False
scene.cycles.use_light_tree = False
scene.cycles.blur_glossy = 0.0
scene.cycles.volume_bounces = 1
scene.cycles.pixel_filter_type = 'GAUSSIAN'
scene.cycles.sample_clamp_indirect = 0.0
scene.view_settings.view_transform = 'Standard'
bpy.context.view_layer.update()

# ---- added for rendering (the .blend has no active camera and no usable light): camera, sun
cam_auto = bpy.data.cameras.new('AutoCamera')
cam_auto.lens = 50.0
cam_auto.sensor_width = 36.0
cam_auto.clip_end = 2347.45
ob_auto_camera = bpy.data.objects.new('AutoCamera', cam_auto)
scene.collection.objects.link(ob_auto_camera)
ob_auto_camera.location = (138.638, -160.51, 110.843)
ob_auto_camera.rotation_euler = (1.09748, -7.21219e-08, 0.694738)
scene.camera = ob_auto_camera
light_auto_sun = bpy.data.lights.new('AutoSun', 'SUN')
light_auto_sun.energy = 3.0
light_auto_sun.angle = 0.0523599
ob_auto_sun = bpy.data.objects.new('AutoSun', light_auto_sun)
scene.collection.objects.link(ob_auto_sun)
ob_auto_sun.rotation_euler = (0.872665, 0.174533, 0.523599)
bpy.context.view_layer.update()
